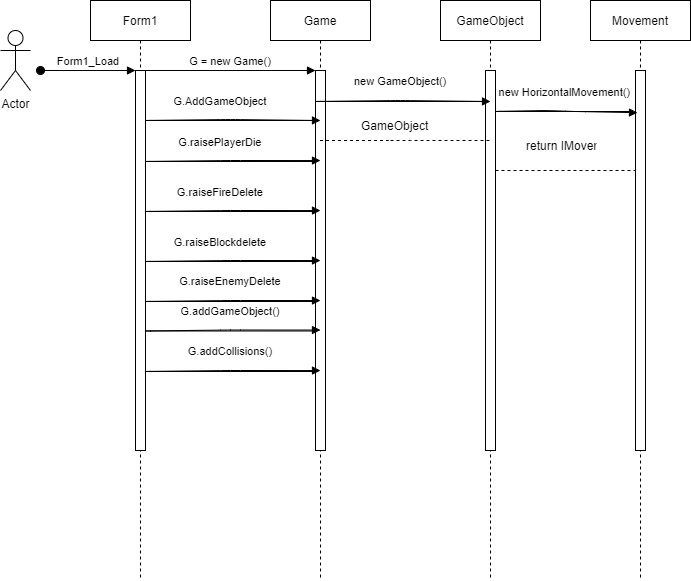

The diagram above was exported from draw.io. Its source (the exported page's mxGraphModel, read from the mxfile embedded in the PNG):
<mxGraphModel dx="1021" dy="567" grid="1" gridSize="10" guides="1" tooltips="1" connect="1" arrows="1" fold="1" page="1" pageScale="1" pageWidth="850" pageHeight="1100" math="0" shadow="0">
  <root>
    <mxCell id="0" />
    <mxCell id="1" parent="0" />
    <mxCell id="3nuBFxr9cyL0pnOWT2aG-1" value="Form1" style="shape=umlLifeline;perimeter=lifelinePerimeter;container=1;collapsible=0;recursiveResize=0;rounded=0;shadow=0;strokeWidth=1;" parent="1" vertex="1">
      <mxGeometry x="120" y="80" width="100" height="580" as="geometry" />
    </mxCell>
    <mxCell id="3nuBFxr9cyL0pnOWT2aG-2" value="" style="points=[];perimeter=orthogonalPerimeter;rounded=0;shadow=0;strokeWidth=1;" parent="3nuBFxr9cyL0pnOWT2aG-1" vertex="1">
      <mxGeometry x="45" y="70" width="10" height="380" as="geometry" />
    </mxCell>
    <mxCell id="3nuBFxr9cyL0pnOWT2aG-3" value="Form1_Load" style="verticalAlign=bottom;startArrow=oval;endArrow=block;startSize=8;shadow=0;strokeWidth=1;" parent="3nuBFxr9cyL0pnOWT2aG-1" target="3nuBFxr9cyL0pnOWT2aG-2" edge="1">
      <mxGeometry relative="1" as="geometry">
        <mxPoint x="-50" y="70" as="sourcePoint" />
      </mxGeometry>
    </mxCell>
    <mxCell id="3nuBFxr9cyL0pnOWT2aG-5" value="Game" style="shape=umlLifeline;perimeter=lifelinePerimeter;container=1;collapsible=0;recursiveResize=0;rounded=0;shadow=0;strokeWidth=1;" parent="1" vertex="1">
      <mxGeometry x="300" y="80" width="100" height="580" as="geometry" />
    </mxCell>
    <mxCell id="3nuBFxr9cyL0pnOWT2aG-6" value="" style="points=[];perimeter=orthogonalPerimeter;rounded=0;shadow=0;strokeWidth=1;" parent="3nuBFxr9cyL0pnOWT2aG-5" vertex="1">
      <mxGeometry x="45" y="70" width="10" height="380" as="geometry" />
    </mxCell>
    <mxCell id="3nuBFxr9cyL0pnOWT2aG-9" value="G.AddGameObject" style="verticalAlign=bottom;endArrow=block;shadow=0;strokeWidth=1;" parent="3nuBFxr9cyL0pnOWT2aG-5" source="3nuBFxr9cyL0pnOWT2aG-6" edge="1">
      <mxGeometry x="0.4372" y="9" relative="1" as="geometry">
        <mxPoint x="-60" y="120" as="sourcePoint" />
        <mxPoint x="50" y="120" as="targetPoint" />
        <Array as="points">
          <mxPoint x="-130" y="120" />
          <mxPoint x="-40" y="119" />
        </Array>
        <mxPoint as="offset" />
      </mxGeometry>
    </mxCell>
    <mxCell id="3GDaXVFdavjfetvLTtxg-5" value="G.addGameObject()" style="verticalAlign=bottom;endArrow=block;entryX=0.5;entryY=0.244;shadow=0;strokeWidth=1;entryDx=0;entryDy=0;entryPerimeter=0;" edge="1" parent="3nuBFxr9cyL0pnOWT2aG-5">
      <mxGeometry x="0.493" y="10" relative="1" as="geometry">
        <mxPoint x="45" y="330.5" as="sourcePoint" />
        <mxPoint x="50" y="329.53999999999996" as="targetPoint" />
        <Array as="points">
          <mxPoint x="-130" y="330.5" />
          <mxPoint x="-40" y="329.5" />
        </Array>
        <mxPoint as="offset" />
      </mxGeometry>
    </mxCell>
    <mxCell id="3nuBFxr9cyL0pnOWT2aG-8" value="G = new Game()" style="verticalAlign=bottom;endArrow=block;entryX=0;entryY=0;shadow=0;strokeWidth=1;" parent="1" source="3nuBFxr9cyL0pnOWT2aG-2" target="3nuBFxr9cyL0pnOWT2aG-6" edge="1">
      <mxGeometry relative="1" as="geometry">
        <mxPoint x="275" y="160" as="sourcePoint" />
      </mxGeometry>
    </mxCell>
    <mxCell id="3GDaXVFdavjfetvLTtxg-1" value="G.raisePlayerDie" style="verticalAlign=bottom;endArrow=block;entryX=0.5;entryY=0.244;shadow=0;strokeWidth=1;entryDx=0;entryDy=0;entryPerimeter=0;" edge="1" parent="1">
      <mxGeometry x="0.4372" y="9" relative="1" as="geometry">
        <mxPoint x="345" y="241" as="sourcePoint" />
        <mxPoint x="350" y="240.03999999999996" as="targetPoint" />
        <Array as="points">
          <mxPoint x="170" y="241" />
          <mxPoint x="260" y="240" />
        </Array>
        <mxPoint as="offset" />
      </mxGeometry>
    </mxCell>
    <mxCell id="3GDaXVFdavjfetvLTtxg-2" value="G.raiseFireDelete" style="verticalAlign=bottom;endArrow=block;entryX=0.5;entryY=0.244;shadow=0;strokeWidth=1;entryDx=0;entryDy=0;entryPerimeter=0;" edge="1" parent="1">
      <mxGeometry x="0.4372" y="9" relative="1" as="geometry">
        <mxPoint x="345" y="291" as="sourcePoint" />
        <mxPoint x="350" y="290.03999999999996" as="targetPoint" />
        <Array as="points">
          <mxPoint x="170" y="291" />
          <mxPoint x="260" y="290" />
        </Array>
        <mxPoint as="offset" />
      </mxGeometry>
    </mxCell>
    <mxCell id="3GDaXVFdavjfetvLTtxg-3" value="G.raiseBlockdelete" style="verticalAlign=bottom;endArrow=block;entryX=0.5;entryY=0.244;shadow=0;strokeWidth=1;entryDx=0;entryDy=0;entryPerimeter=0;" edge="1" parent="1">
      <mxGeometry x="0.4372" y="9" relative="1" as="geometry">
        <mxPoint x="345" y="341" as="sourcePoint" />
        <mxPoint x="350" y="340.03999999999996" as="targetPoint" />
        <Array as="points">
          <mxPoint x="170" y="341" />
          <mxPoint x="260" y="340" />
        </Array>
        <mxPoint as="offset" />
      </mxGeometry>
    </mxCell>
    <mxCell id="3GDaXVFdavjfetvLTtxg-4" value="G.raiseEnemyDelete" style="verticalAlign=bottom;endArrow=block;entryX=0.5;entryY=0.244;shadow=0;strokeWidth=1;entryDx=0;entryDy=0;entryPerimeter=0;" edge="1" parent="1">
      <mxGeometry x="0.493" y="10" relative="1" as="geometry">
        <mxPoint x="345" y="381" as="sourcePoint" />
        <mxPoint x="350" y="380.03999999999996" as="targetPoint" />
        <Array as="points">
          <mxPoint x="170" y="381" />
          <mxPoint x="260" y="380" />
        </Array>
        <mxPoint as="offset" />
      </mxGeometry>
    </mxCell>
    <mxCell id="3GDaXVFdavjfetvLTtxg-6" value="G.addCollisions()" style="verticalAlign=bottom;endArrow=block;entryX=0.5;entryY=0.244;shadow=0;strokeWidth=1;entryDx=0;entryDy=0;entryPerimeter=0;" edge="1" parent="1">
      <mxGeometry x="0.493" y="10" relative="1" as="geometry">
        <mxPoint x="345" y="451" as="sourcePoint" />
        <mxPoint x="350" y="450.03999999999996" as="targetPoint" />
        <Array as="points">
          <mxPoint x="170" y="451" />
          <mxPoint x="260" y="450" />
        </Array>
        <mxPoint as="offset" />
      </mxGeometry>
    </mxCell>
    <mxCell id="3GDaXVFdavjfetvLTtxg-7" value="GameObject" style="shape=umlLifeline;perimeter=lifelinePerimeter;container=1;collapsible=0;recursiveResize=0;rounded=0;shadow=0;strokeWidth=1;" vertex="1" parent="1">
      <mxGeometry x="470" y="80" width="100" height="580" as="geometry" />
    </mxCell>
    <mxCell id="3GDaXVFdavjfetvLTtxg-8" value="" style="points=[];perimeter=orthogonalPerimeter;rounded=0;shadow=0;strokeWidth=1;" vertex="1" parent="3GDaXVFdavjfetvLTtxg-7">
      <mxGeometry x="45" y="70" width="10" height="380" as="geometry" />
    </mxCell>
    <mxCell id="3GDaXVFdavjfetvLTtxg-26" value="" style="endArrow=none;dashed=1;html=1;rounded=0;" edge="1" parent="3GDaXVFdavjfetvLTtxg-7" target="3GDaXVFdavjfetvLTtxg-16">
      <mxGeometry width="50" height="50" relative="1" as="geometry">
        <mxPoint x="55" y="170" as="sourcePoint" />
        <mxPoint x="105" y="120" as="targetPoint" />
      </mxGeometry>
    </mxCell>
    <mxCell id="3GDaXVFdavjfetvLTtxg-11" value="new GameObject()" style="verticalAlign=bottom;endArrow=block;shadow=0;strokeWidth=1;" edge="1" parent="1">
      <mxGeometry x="0.4929" y="10" relative="1" as="geometry">
        <mxPoint x="515" y="181" as="sourcePoint" />
        <mxPoint x="520" y="181" as="targetPoint" />
        <Array as="points">
          <mxPoint x="340" y="181" />
          <mxPoint x="430" y="180" />
        </Array>
        <mxPoint as="offset" />
      </mxGeometry>
    </mxCell>
    <mxCell id="3GDaXVFdavjfetvLTtxg-13" value="" style="endArrow=none;dashed=1;html=1;rounded=0;startArrow=none;" edge="1" parent="1" source="3GDaXVFdavjfetvLTtxg-14" target="3GDaXVFdavjfetvLTtxg-7">
      <mxGeometry width="50" height="50" relative="1" as="geometry">
        <mxPoint x="400" y="380" as="sourcePoint" />
        <mxPoint x="450" y="330" as="targetPoint" />
        <Array as="points">
          <mxPoint x="420" y="220" />
          <mxPoint x="440" y="220" />
          <mxPoint x="490" y="220" />
        </Array>
      </mxGeometry>
    </mxCell>
    <mxCell id="3GDaXVFdavjfetvLTtxg-14" value="GameObject G" style="text;strokeColor=none;fillColor=none;align=left;verticalAlign=middle;spacingLeft=4;spacingRight=4;overflow=hidden;points=[[0,0.5],[1,0.5]];portConstraint=eastwest;rotatable=0;" vertex="1" parent="1">
      <mxGeometry x="385" y="190" width="80" height="30" as="geometry" />
    </mxCell>
    <mxCell id="3GDaXVFdavjfetvLTtxg-15" value="" style="endArrow=none;dashed=1;html=1;rounded=0;" edge="1" parent="1" source="3nuBFxr9cyL0pnOWT2aG-5" target="3GDaXVFdavjfetvLTtxg-14">
      <mxGeometry width="50" height="50" relative="1" as="geometry">
        <mxPoint x="349.5" y="210" as="sourcePoint" />
        <mxPoint x="519.5" y="210" as="targetPoint" />
        <Array as="points" />
      </mxGeometry>
    </mxCell>
    <mxCell id="3GDaXVFdavjfetvLTtxg-16" value="Movement" style="shape=umlLifeline;perimeter=lifelinePerimeter;container=1;collapsible=0;recursiveResize=0;rounded=0;shadow=0;strokeWidth=1;" vertex="1" parent="1">
      <mxGeometry x="620" y="80" width="100" height="580" as="geometry" />
    </mxCell>
    <mxCell id="3GDaXVFdavjfetvLTtxg-17" value="" style="points=[];perimeter=orthogonalPerimeter;rounded=0;shadow=0;strokeWidth=1;" vertex="1" parent="3GDaXVFdavjfetvLTtxg-16">
      <mxGeometry x="45" y="70" width="10" height="380" as="geometry" />
    </mxCell>
    <mxCell id="3GDaXVFdavjfetvLTtxg-18" value="new HorizontalMovement()" style="verticalAlign=bottom;endArrow=block;shadow=0;strokeWidth=1;entryX=0.2;entryY=0.111;entryDx=0;entryDy=0;entryPerimeter=0;" edge="1" parent="3GDaXVFdavjfetvLTtxg-16" target="3GDaXVFdavjfetvLTtxg-17">
      <mxGeometry x="0.4929" y="10" relative="1" as="geometry">
        <mxPoint x="40" y="111" as="sourcePoint" />
        <mxPoint x="30" y="111" as="targetPoint" />
        <Array as="points">
          <mxPoint x="-100" y="111" />
          <mxPoint x="-45" y="110" />
          <mxPoint x="-15" y="111" />
        </Array>
        <mxPoint as="offset" />
      </mxGeometry>
    </mxCell>
    <mxCell id="3GDaXVFdavjfetvLTtxg-27" value="return IMovement" style="text;strokeColor=none;fillColor=none;align=left;verticalAlign=middle;spacingLeft=4;spacingRight=4;overflow=hidden;points=[[0,0.5],[1,0.5]];portConstraint=eastwest;rotatable=0;" vertex="1" parent="1">
      <mxGeometry x="550" y="210" width="80" height="30" as="geometry" />
    </mxCell>
    <mxCell id="3GDaXVFdavjfetvLTtxg-28" value="Actor" style="shape=umlActor;verticalLabelPosition=bottom;verticalAlign=top;html=1;outlineConnect=0;" vertex="1" parent="1">
      <mxGeometry x="30" y="110" width="30" height="60" as="geometry" />
    </mxCell>
  </root>
</mxGraphModel>